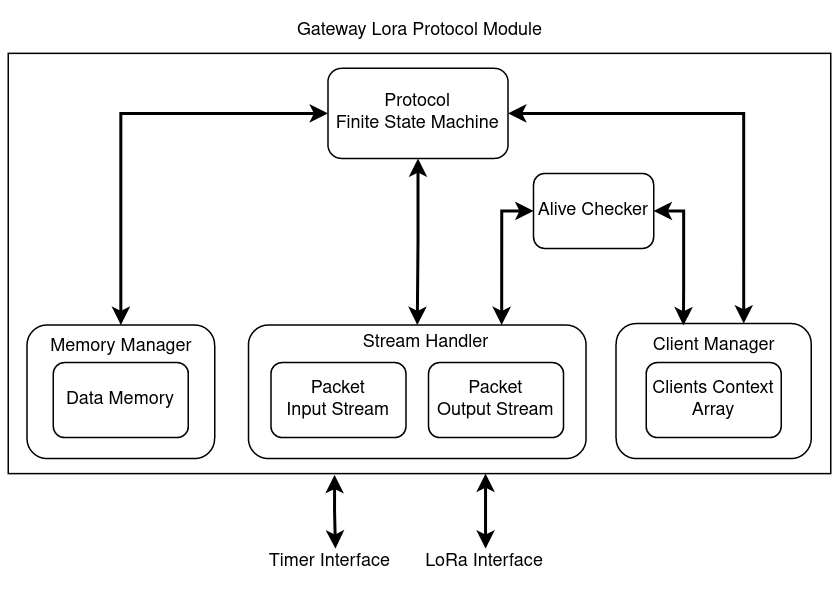

The diagram above was exported from draw.io. Its source (the exported page's mxGraphModel, read from the mxfile embedded in the PNG):
<mxGraphModel dx="956" dy="535" grid="1" gridSize="10" guides="1" tooltips="1" connect="1" arrows="1" fold="1" page="1" pageScale="1" pageWidth="827" pageHeight="1169" math="0" shadow="0">
  <root>
    <mxCell id="pgo0hXQxMDHsRS1aascY-0" />
    <mxCell id="pgo0hXQxMDHsRS1aascY-1" parent="pgo0hXQxMDHsRS1aascY-0" />
    <mxCell id="YGqiZPA2FOzsXWMngHN_-28" style="edgeStyle=orthogonalEdgeStyle;rounded=0;orthogonalLoop=1;jettySize=auto;html=1;exitX=0.5;exitY=1;exitDx=0;exitDy=0;strokeWidth=2;startArrow=classic;startFill=1;" edge="1" parent="pgo0hXQxMDHsRS1aascY-1" source="pgo0hXQxMDHsRS1aascY-3" target="YGqiZPA2FOzsXWMngHN_-2">
      <mxGeometry relative="1" as="geometry">
        <mxPoint x="403.2857142857142" y="320" as="targetPoint" />
      </mxGeometry>
    </mxCell>
    <mxCell id="YGqiZPA2FOzsXWMngHN_-31" style="edgeStyle=orthogonalEdgeStyle;rounded=0;orthogonalLoop=1;jettySize=auto;html=1;exitX=1;exitY=0.5;exitDx=0;exitDy=0;entryX=0.654;entryY=0;entryDx=0;entryDy=0;entryPerimeter=0;strokeWidth=2;startArrow=classic;startFill=1;" edge="1" parent="pgo0hXQxMDHsRS1aascY-1" source="pgo0hXQxMDHsRS1aascY-3" target="YGqiZPA2FOzsXWMngHN_-9">
      <mxGeometry relative="1" as="geometry" />
    </mxCell>
    <mxCell id="YGqiZPA2FOzsXWMngHN_-32" style="edgeStyle=orthogonalEdgeStyle;rounded=0;orthogonalLoop=1;jettySize=auto;html=1;exitX=0;exitY=0.5;exitDx=0;exitDy=0;strokeWidth=2;startArrow=classic;startFill=1;" edge="1" parent="pgo0hXQxMDHsRS1aascY-1" source="pgo0hXQxMDHsRS1aascY-3" target="YGqiZPA2FOzsXWMngHN_-7">
      <mxGeometry relative="1" as="geometry" />
    </mxCell>
    <mxCell id="pgo0hXQxMDHsRS1aascY-3" value="Protocol&lt;br&gt;&lt;div&gt;Finite State Machine&lt;/div&gt;" style="rounded=1;whiteSpace=wrap;html=1;" vertex="1" parent="pgo0hXQxMDHsRS1aascY-1">
      <mxGeometry x="343" y="180" width="120" height="60" as="geometry" />
    </mxCell>
    <mxCell id="YGqiZPA2FOzsXWMngHN_-29" style="edgeStyle=orthogonalEdgeStyle;rounded=0;orthogonalLoop=1;jettySize=auto;html=1;exitX=1;exitY=0.5;exitDx=0;exitDy=0;entryX=0.345;entryY=0.014;entryDx=0;entryDy=0;strokeWidth=2;startArrow=classic;startFill=1;entryPerimeter=0;" edge="1" parent="pgo0hXQxMDHsRS1aascY-1" source="pgo0hXQxMDHsRS1aascY-5" target="YGqiZPA2FOzsXWMngHN_-9">
      <mxGeometry relative="1" as="geometry" />
    </mxCell>
    <mxCell id="YGqiZPA2FOzsXWMngHN_-30" style="edgeStyle=orthogonalEdgeStyle;rounded=0;orthogonalLoop=1;jettySize=auto;html=1;exitX=0;exitY=0.5;exitDx=0;exitDy=0;strokeWidth=2;startArrow=classic;startFill=1;entryX=0.75;entryY=0;entryDx=0;entryDy=0;" edge="1" parent="pgo0hXQxMDHsRS1aascY-1" source="pgo0hXQxMDHsRS1aascY-5" target="YGqiZPA2FOzsXWMngHN_-2">
      <mxGeometry relative="1" as="geometry">
        <mxPoint x="450" y="330" as="targetPoint" />
      </mxGeometry>
    </mxCell>
    <mxCell id="pgo0hXQxMDHsRS1aascY-5" value="Alive Checker" style="rounded=1;whiteSpace=wrap;html=1;" vertex="1" parent="pgo0hXQxMDHsRS1aascY-1">
      <mxGeometry x="480" y="250" width="80" height="50" as="geometry" />
    </mxCell>
    <mxCell id="YGqiZPA2FOzsXWMngHN_-0" value="&lt;div&gt;Packet&lt;/div&gt;Input Stream" style="rounded=1;whiteSpace=wrap;html=1;" vertex="1" parent="pgo0hXQxMDHsRS1aascY-1">
      <mxGeometry x="305" y="376" width="90" height="50" as="geometry" />
    </mxCell>
    <mxCell id="YGqiZPA2FOzsXWMngHN_-1" value="&lt;div&gt;Packet&lt;/div&gt;Output Stream" style="rounded=1;whiteSpace=wrap;html=1;" vertex="1" parent="pgo0hXQxMDHsRS1aascY-1">
      <mxGeometry x="410" y="376" width="90" height="50" as="geometry" />
    </mxCell>
    <mxCell id="YGqiZPA2FOzsXWMngHN_-2" value="" style="rounded=1;whiteSpace=wrap;html=1;fillColor=none;" vertex="1" parent="pgo0hXQxMDHsRS1aascY-1">
      <mxGeometry x="290" y="351" width="225" height="89" as="geometry" />
    </mxCell>
    <mxCell id="YGqiZPA2FOzsXWMngHN_-3" value="Stream Handler" style="text;html=1;align=center;verticalAlign=middle;resizable=0;points=[];autosize=1;strokeColor=none;fillColor=none;" vertex="1" parent="pgo0hXQxMDHsRS1aascY-1">
      <mxGeometry x="353" y="348" width="110" height="30" as="geometry" />
    </mxCell>
    <mxCell id="YGqiZPA2FOzsXWMngHN_-5" value="Data Memory" style="rounded=1;whiteSpace=wrap;html=1;" vertex="1" parent="pgo0hXQxMDHsRS1aascY-1">
      <mxGeometry x="160" y="376" width="90" height="50" as="geometry" />
    </mxCell>
    <mxCell id="YGqiZPA2FOzsXWMngHN_-6" value="&lt;div&gt;Clients Context&lt;/div&gt;&lt;div&gt;Array&lt;br&gt;&lt;/div&gt;" style="rounded=1;whiteSpace=wrap;html=1;" vertex="1" parent="pgo0hXQxMDHsRS1aascY-1">
      <mxGeometry x="555" y="376" width="90" height="50" as="geometry" />
    </mxCell>
    <mxCell id="YGqiZPA2FOzsXWMngHN_-7" value="" style="rounded=1;whiteSpace=wrap;html=1;fillColor=none;" vertex="1" parent="pgo0hXQxMDHsRS1aascY-1">
      <mxGeometry x="142.5" y="351" width="125" height="89" as="geometry" />
    </mxCell>
    <mxCell id="YGqiZPA2FOzsXWMngHN_-8" value="Memory Manager" style="text;html=1;align=center;verticalAlign=middle;resizable=0;points=[];autosize=1;strokeColor=none;fillColor=none;" vertex="1" parent="pgo0hXQxMDHsRS1aascY-1">
      <mxGeometry x="145" y="351" width="120" height="30" as="geometry" />
    </mxCell>
    <mxCell id="YGqiZPA2FOzsXWMngHN_-9" value="" style="rounded=1;whiteSpace=wrap;html=1;fillColor=none;" vertex="1" parent="pgo0hXQxMDHsRS1aascY-1">
      <mxGeometry x="535" y="350" width="130" height="90" as="geometry" />
    </mxCell>
    <mxCell id="YGqiZPA2FOzsXWMngHN_-10" value="Client Manager" style="text;html=1;align=center;verticalAlign=middle;resizable=0;points=[];autosize=1;strokeColor=none;fillColor=none;" vertex="1" parent="pgo0hXQxMDHsRS1aascY-1">
      <mxGeometry x="550" y="350" width="100" height="30" as="geometry" />
    </mxCell>
    <mxCell id="YGqiZPA2FOzsXWMngHN_-21" style="edgeStyle=orthogonalEdgeStyle;rounded=0;orthogonalLoop=1;jettySize=auto;html=1;exitX=0.384;exitY=1.003;exitDx=0;exitDy=0;strokeWidth=2;startArrow=classic;startFill=1;exitPerimeter=0;" edge="1" parent="pgo0hXQxMDHsRS1aascY-1">
      <mxGeometry relative="1" as="geometry">
        <mxPoint x="348" y="500" as="targetPoint" />
        <mxPoint x="347.432" y="450.84000000000003" as="sourcePoint" />
        <Array as="points">
          <mxPoint x="347" y="475" />
          <mxPoint x="348" y="475" />
        </Array>
      </mxGeometry>
    </mxCell>
    <mxCell id="YGqiZPA2FOzsXWMngHN_-19" value="" style="rounded=0;whiteSpace=wrap;html=1;fillColor=none;" vertex="1" parent="pgo0hXQxMDHsRS1aascY-1">
      <mxGeometry x="130" y="170" width="548" height="280" as="geometry" />
    </mxCell>
    <mxCell id="YGqiZPA2FOzsXWMngHN_-22" value="Timer Interface" style="text;html=1;align=center;verticalAlign=middle;resizable=0;points=[];autosize=1;strokeColor=none;fillColor=none;" vertex="1" parent="pgo0hXQxMDHsRS1aascY-1">
      <mxGeometry x="294" y="494" width="100" height="30" as="geometry" />
    </mxCell>
    <mxCell id="YGqiZPA2FOzsXWMngHN_-24" style="edgeStyle=orthogonalEdgeStyle;rounded=0;orthogonalLoop=1;jettySize=auto;html=1;strokeWidth=2;startArrow=classic;startFill=1;" edge="1" parent="pgo0hXQxMDHsRS1aascY-1">
      <mxGeometry relative="1" as="geometry">
        <mxPoint x="448" y="500" as="targetPoint" />
        <mxPoint x="448" y="450" as="sourcePoint" />
      </mxGeometry>
    </mxCell>
    <mxCell id="YGqiZPA2FOzsXWMngHN_-25" value="LoRa Interface" style="text;html=1;align=center;verticalAlign=middle;resizable=0;points=[];autosize=1;strokeColor=none;fillColor=none;" vertex="1" parent="pgo0hXQxMDHsRS1aascY-1">
      <mxGeometry x="397" y="494" width="100" height="30" as="geometry" />
    </mxCell>
    <mxCell id="YGqiZPA2FOzsXWMngHN_-33" value="Gateway Lora Protocol Module" style="text;html=1;align=center;verticalAlign=middle;resizable=0;points=[];autosize=1;strokeColor=none;fillColor=none;" vertex="1" parent="pgo0hXQxMDHsRS1aascY-1">
      <mxGeometry x="309" y="140" width="190" height="30" as="geometry" />
    </mxCell>
  </root>
</mxGraphModel>